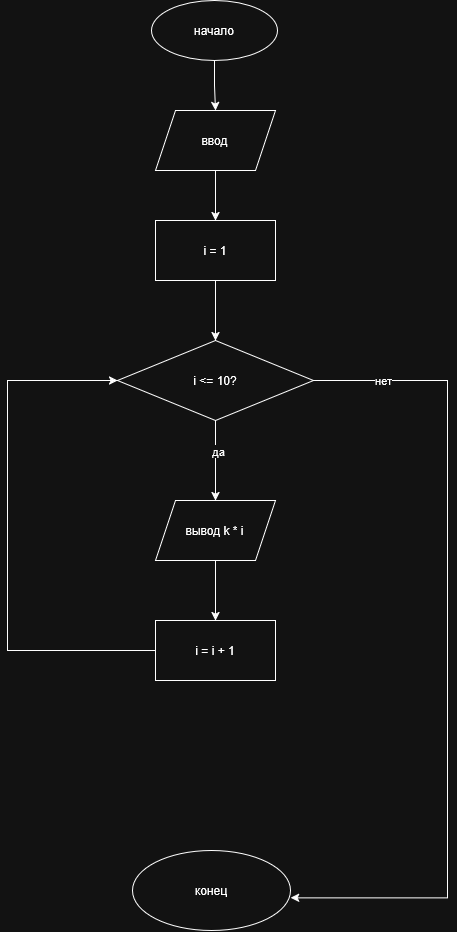

The diagram above was exported from draw.io. Its source (the exported page's mxGraphModel, read from the mxfile embedded in the PNG):
<mxGraphModel dx="2049" dy="1113" grid="1" gridSize="10" guides="1" tooltips="1" connect="1" arrows="1" fold="1" page="1" pageScale="1" pageWidth="827" pageHeight="1169" math="0" shadow="0">
  <root>
    <mxCell id="0" />
    <mxCell id="1" parent="0" />
    <mxCell id="Z2rNolHGfRksZSHyIY8L-30" edge="1" parent="1" source="Z2rNolHGfRksZSHyIY8L-23" style="edgeStyle=orthogonalEdgeStyle;rounded=0;orthogonalLoop=1;jettySize=auto;html=1;defaultLabelBackgroundColor=page;" target="Z2rNolHGfRksZSHyIY8L-24">
      <mxGeometry relative="1" as="geometry" />
    </mxCell>
    <mxCell id="Z2rNolHGfRksZSHyIY8L-23" parent="1" style="ellipse;whiteSpace=wrap;html=1;shapeInside=1;" value="начало" vertex="1">
      <mxGeometry height="60" width="126" x="354" y="30" as="geometry" />
    </mxCell>
    <mxCell id="Z2rNolHGfRksZSHyIY8L-31" edge="1" parent="1" source="Z2rNolHGfRksZSHyIY8L-24" style="edgeStyle=orthogonalEdgeStyle;rounded=0;orthogonalLoop=1;jettySize=auto;html=1;entryX=0.5;entryY=0;entryDx=0;entryDy=0;defaultLabelBackgroundColor=page;" target="Z2rNolHGfRksZSHyIY8L-25">
      <mxGeometry relative="1" as="geometry" />
    </mxCell>
    <mxCell id="Z2rNolHGfRksZSHyIY8L-24" parent="1" style="shape=parallelogram;perimeter=parallelogramPerimeter;whiteSpace=wrap;html=1;shapeInside=1;fixedSize=1;" value="ввод" vertex="1">
      <mxGeometry height="60" width="120" x="358" y="140" as="geometry" />
    </mxCell>
    <mxCell id="Z2rNolHGfRksZSHyIY8L-32" edge="1" parent="1" source="Z2rNolHGfRksZSHyIY8L-25" style="edgeStyle=orthogonalEdgeStyle;rounded=0;orthogonalLoop=1;jettySize=auto;html=1;entryX=0.5;entryY=0;entryDx=0;entryDy=0;defaultLabelBackgroundColor=page;" target="Z2rNolHGfRksZSHyIY8L-26">
      <mxGeometry relative="1" as="geometry" />
    </mxCell>
    <mxCell id="Z2rNolHGfRksZSHyIY8L-25" parent="1" style="rounded=0;whiteSpace=wrap;html=1;" value="i = 1" vertex="1">
      <mxGeometry height="60" width="120" x="358" y="250" as="geometry" />
    </mxCell>
    <mxCell id="Z2rNolHGfRksZSHyIY8L-33" edge="1" parent="1" source="Z2rNolHGfRksZSHyIY8L-26" style="edgeStyle=orthogonalEdgeStyle;rounded=0;orthogonalLoop=1;jettySize=auto;html=1;defaultLabelBackgroundColor=page;" target="Z2rNolHGfRksZSHyIY8L-27">
      <mxGeometry relative="1" as="geometry" />
    </mxCell>
    <mxCell id="Z2rNolHGfRksZSHyIY8L-37" connectable="0" parent="Z2rNolHGfRksZSHyIY8L-33" style="edgeLabel;html=1;align=center;verticalAlign=middle;resizable=0;points=[];inheritText=1;defaultLabelBackgroundColor=page;" value="да" vertex="1">
      <mxGeometry relative="1" x="-0.2618" y="2" as="geometry">
        <mxPoint as="offset" />
      </mxGeometry>
    </mxCell>
    <mxCell id="Z2rNolHGfRksZSHyIY8L-35" edge="1" parent="1" source="Z2rNolHGfRksZSHyIY8L-26" style="edgeStyle=orthogonalEdgeStyle;rounded=0;orthogonalLoop=1;jettySize=auto;html=1;exitX=1;exitY=0.5;exitDx=0;exitDy=0;defaultLabelBackgroundColor=page;entryX=1.001;entryY=0.592;entryDx=0;entryDy=0;entryPerimeter=0;" target="Z2rNolHGfRksZSHyIY8L-29">
      <mxGeometry relative="1" x="0.1061" as="geometry">
        <Array as="points">
          <mxPoint x="650" y="410" />
          <mxPoint x="650" y="927.4" />
        </Array>
        <mxPoint x="640" y="1160" as="targetPoint" />
      </mxGeometry>
    </mxCell>
    <mxCell id="Z2rNolHGfRksZSHyIY8L-38" connectable="0" parent="Z2rNolHGfRksZSHyIY8L-35" style="edgeLabel;html=1;align=center;verticalAlign=middle;resizable=0;points=[];inheritText=1;defaultLabelBackgroundColor=page;" value="нет" vertex="1">
      <mxGeometry relative="1" x="-0.8287" y="1" as="geometry">
        <mxPoint as="offset" />
      </mxGeometry>
    </mxCell>
    <mxCell id="Z2rNolHGfRksZSHyIY8L-26" parent="1" style="rhombus;whiteSpace=wrap;html=1;shapeInside=1;" value="i &amp;lt;= 10?" vertex="1">
      <mxGeometry height="80" width="196" x="320" y="370" as="geometry" />
    </mxCell>
    <mxCell id="Z2rNolHGfRksZSHyIY8L-34" edge="1" parent="1" source="Z2rNolHGfRksZSHyIY8L-27" style="edgeStyle=orthogonalEdgeStyle;rounded=0;orthogonalLoop=1;jettySize=auto;html=1;entryX=0.5;entryY=0;entryDx=0;entryDy=0;defaultLabelBackgroundColor=page;" target="Z2rNolHGfRksZSHyIY8L-28">
      <mxGeometry relative="1" as="geometry" />
    </mxCell>
    <mxCell id="Z2rNolHGfRksZSHyIY8L-27" parent="1" style="shape=parallelogram;perimeter=parallelogramPerimeter;whiteSpace=wrap;html=1;shapeInside=1;fixedSize=1;" value="вывод k * i" vertex="1">
      <mxGeometry height="60" width="120" x="358" y="530" as="geometry" />
    </mxCell>
    <mxCell id="Z2rNolHGfRksZSHyIY8L-36" edge="1" parent="1" source="Z2rNolHGfRksZSHyIY8L-28" style="edgeStyle=orthogonalEdgeStyle;rounded=0;orthogonalLoop=1;jettySize=auto;html=1;defaultLabelBackgroundColor=page;entryX=0;entryY=0.5;entryDx=0;entryDy=0;" target="Z2rNolHGfRksZSHyIY8L-26">
      <mxGeometry relative="1" x="-0.1705" as="geometry">
        <Array as="points">
          <mxPoint x="210" y="680" />
          <mxPoint x="210" y="410" />
        </Array>
        <mxPoint x="200" y="400" as="targetPoint" />
      </mxGeometry>
    </mxCell>
    <mxCell id="Z2rNolHGfRksZSHyIY8L-28" parent="1" style="rounded=0;whiteSpace=wrap;html=1;" value="i = i + 1" vertex="1">
      <mxGeometry height="60" width="120" x="358" y="650" as="geometry" />
    </mxCell>
    <mxCell id="Z2rNolHGfRksZSHyIY8L-29" parent="1" style="ellipse;whiteSpace=wrap;html=1;shapeInside=1;" value="конец" vertex="1">
      <mxGeometry height="80" width="158" x="335" y="880" as="geometry" />
    </mxCell>
  </root>
</mxGraphModel>